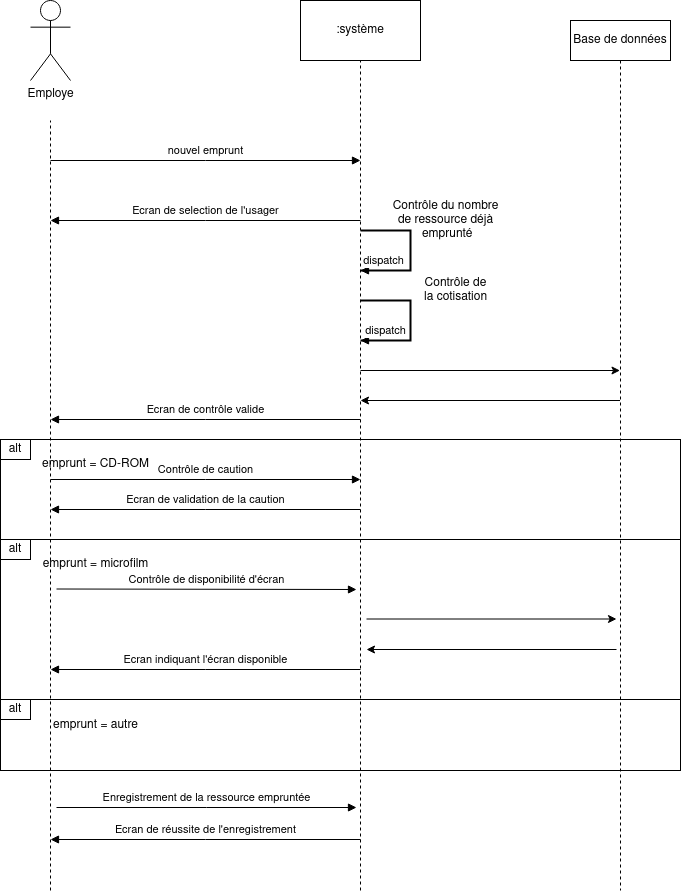

The diagram above was exported from draw.io. Its source (the exported page's mxGraphModel, read from the mxfile embedded in the PNG):
<mxGraphModel dx="1434" dy="725" grid="1" gridSize="10" guides="1" tooltips="1" connect="1" arrows="1" fold="1" page="1" pageScale="1" pageWidth="827" pageHeight="1169" math="0" shadow="0">
  <root>
    <mxCell id="0" />
    <mxCell id="1" parent="0" />
    <mxCell id="pdQ16JLnPfHm36MzgySJ-9" value="" style="rounded=0;whiteSpace=wrap;html=1;" vertex="1" parent="1">
      <mxGeometry x="44" y="739" width="680" height="71" as="geometry" />
    </mxCell>
    <mxCell id="pdQ16JLnPfHm36MzgySJ-10" value="alt" style="rounded=0;whiteSpace=wrap;html=1;" vertex="1" parent="1">
      <mxGeometry x="44" y="739" width="30" height="20" as="geometry" />
    </mxCell>
    <mxCell id="l4m4HlEBSZkF2dSMCguY-7" value="" style="rounded=0;whiteSpace=wrap;html=1;" vertex="1" parent="1">
      <mxGeometry x="44" y="579" width="680" height="160" as="geometry" />
    </mxCell>
    <mxCell id="l4m4HlEBSZkF2dSMCguY-1" value="" style="rounded=0;whiteSpace=wrap;html=1;" vertex="1" parent="1">
      <mxGeometry x="44" y="479" width="680" height="100" as="geometry" />
    </mxCell>
    <mxCell id="LSfINty9xOjQqpbiCgAF-1" value="Employe" style="shape=umlActor;verticalLabelPosition=bottom;verticalAlign=top;html=1;outlineConnect=0;" vertex="1" parent="1">
      <mxGeometry x="74" y="40" width="40" height="80" as="geometry" />
    </mxCell>
    <mxCell id="LSfINty9xOjQqpbiCgAF-2" value="&lt;div&gt;:système&lt;/div&gt;" style="rounded=0;whiteSpace=wrap;html=1;" vertex="1" parent="1">
      <mxGeometry x="344" y="40" width="120" height="60" as="geometry" />
    </mxCell>
    <mxCell id="LSfINty9xOjQqpbiCgAF-3" value="" style="endArrow=none;dashed=1;html=1;rounded=0;" edge="1" parent="1">
      <mxGeometry width="50" height="50" relative="1" as="geometry">
        <mxPoint x="94" y="930" as="sourcePoint" />
        <mxPoint x="94" y="160" as="targetPoint" />
      </mxGeometry>
    </mxCell>
    <mxCell id="LSfINty9xOjQqpbiCgAF-4" value="" style="endArrow=none;dashed=1;html=1;rounded=0;entryX=0.5;entryY=1;entryDx=0;entryDy=0;" edge="1" parent="1" target="LSfINty9xOjQqpbiCgAF-2">
      <mxGeometry width="50" height="50" relative="1" as="geometry">
        <mxPoint x="404" y="930" as="sourcePoint" />
        <mxPoint x="403.5" y="160" as="targetPoint" />
      </mxGeometry>
    </mxCell>
    <mxCell id="LSfINty9xOjQqpbiCgAF-6" value="&lt;div&gt;nouvel emprunt&lt;/div&gt;" style="html=1;verticalAlign=bottom;endArrow=block;edgeStyle=elbowEdgeStyle;elbow=vertical;curved=0;rounded=0;" edge="1" parent="1">
      <mxGeometry width="80" relative="1" as="geometry">
        <mxPoint x="94" y="200" as="sourcePoint" />
        <mxPoint x="404" y="200" as="targetPoint" />
      </mxGeometry>
    </mxCell>
    <mxCell id="WIvtEAobgM8dZG9ykVoc-1" value="Base de données" style="shape=umlLifeline;perimeter=lifelinePerimeter;whiteSpace=wrap;html=1;container=1;dropTarget=0;collapsible=0;recursiveResize=0;outlineConnect=0;portConstraint=eastwest;newEdgeStyle={&quot;edgeStyle&quot;:&quot;elbowEdgeStyle&quot;,&quot;elbow&quot;:&quot;vertical&quot;,&quot;curved&quot;:0,&quot;rounded&quot;:0};" vertex="1" parent="1">
      <mxGeometry x="614" y="60" width="100" height="870" as="geometry" />
    </mxCell>
    <mxCell id="WIvtEAobgM8dZG9ykVoc-2" value="Ecran de selection de l'usager" style="html=1;verticalAlign=bottom;endArrow=block;edgeStyle=elbowEdgeStyle;elbow=vertical;curved=0;rounded=0;" edge="1" parent="1">
      <mxGeometry width="80" relative="1" as="geometry">
        <mxPoint x="404" y="260" as="sourcePoint" />
        <mxPoint x="94" y="260" as="targetPoint" />
      </mxGeometry>
    </mxCell>
    <mxCell id="QE1AIlZLub_iYpjdWNRg-4" value="Ecran de validation de la caution" style="html=1;verticalAlign=bottom;endArrow=block;edgeStyle=elbowEdgeStyle;elbow=vertical;curved=0;rounded=0;" edge="1" parent="1">
      <mxGeometry width="80" relative="1" as="geometry">
        <mxPoint x="404" y="549" as="sourcePoint" />
        <mxPoint x="94" y="549" as="targetPoint" />
      </mxGeometry>
    </mxCell>
    <mxCell id="QE1AIlZLub_iYpjdWNRg-6" value="" style="endArrow=classic;html=1;rounded=0;" edge="1" parent="1">
      <mxGeometry width="50" height="50" relative="1" as="geometry">
        <mxPoint x="404" y="410" as="sourcePoint" />
        <mxPoint x="663.5" y="410" as="targetPoint" />
      </mxGeometry>
    </mxCell>
    <mxCell id="QE1AIlZLub_iYpjdWNRg-7" value="" style="endArrow=classic;html=1;rounded=0;" edge="1" parent="1">
      <mxGeometry width="50" height="50" relative="1" as="geometry">
        <mxPoint x="663.5" y="440" as="sourcePoint" />
        <mxPoint x="404" y="440" as="targetPoint" />
      </mxGeometry>
    </mxCell>
    <mxCell id="l4m4HlEBSZkF2dSMCguY-2" value="emprunt = CD-ROM" style="text;html=1;align=center;verticalAlign=middle;resizable=0;points=[];autosize=1;strokeColor=none;fillColor=none;" vertex="1" parent="1">
      <mxGeometry x="74" y="489" width="130" height="30" as="geometry" />
    </mxCell>
    <mxCell id="l4m4HlEBSZkF2dSMCguY-4" value="alt" style="rounded=0;whiteSpace=wrap;html=1;" vertex="1" parent="1">
      <mxGeometry x="44" y="479" width="30" height="20" as="geometry" />
    </mxCell>
    <mxCell id="l4m4HlEBSZkF2dSMCguY-5" value="Contrôle de caution" style="html=1;verticalAlign=bottom;endArrow=block;edgeStyle=elbowEdgeStyle;elbow=vertical;curved=0;rounded=0;" edge="1" parent="1">
      <mxGeometry width="80" relative="1" as="geometry">
        <mxPoint x="94" y="519" as="sourcePoint" />
        <mxPoint x="404" y="519" as="targetPoint" />
      </mxGeometry>
    </mxCell>
    <mxCell id="l4m4HlEBSZkF2dSMCguY-6" value="Ecran de contrôle valide" style="html=1;verticalAlign=bottom;endArrow=block;edgeStyle=elbowEdgeStyle;elbow=vertical;curved=0;rounded=0;" edge="1" parent="1">
      <mxGeometry width="80" relative="1" as="geometry">
        <mxPoint x="404" y="459" as="sourcePoint" />
        <mxPoint x="94" y="459" as="targetPoint" />
      </mxGeometry>
    </mxCell>
    <mxCell id="l4m4HlEBSZkF2dSMCguY-8" value="alt" style="rounded=0;whiteSpace=wrap;html=1;" vertex="1" parent="1">
      <mxGeometry x="44" y="579" width="30" height="20" as="geometry" />
    </mxCell>
    <mxCell id="l4m4HlEBSZkF2dSMCguY-9" value="emprunt = microfilm" style="text;html=1;align=center;verticalAlign=middle;resizable=0;points=[];autosize=1;strokeColor=none;fillColor=none;" vertex="1" parent="1">
      <mxGeometry x="74" y="589" width="130" height="30" as="geometry" />
    </mxCell>
    <mxCell id="l4m4HlEBSZkF2dSMCguY-11" value="Contrôle de disponibilité d'écran" style="html=1;verticalAlign=bottom;endArrow=block;edgeStyle=elbowEdgeStyle;elbow=vertical;curved=0;rounded=0;" edge="1" parent="1">
      <mxGeometry width="80" relative="1" as="geometry">
        <mxPoint x="100" y="628.5" as="sourcePoint" />
        <mxPoint x="400" y="629" as="targetPoint" />
        <Array as="points">
          <mxPoint x="96" y="629" />
        </Array>
      </mxGeometry>
    </mxCell>
    <mxCell id="l4m4HlEBSZkF2dSMCguY-13" value="Ecran indiquant l'écran disponible" style="html=1;verticalAlign=bottom;endArrow=block;edgeStyle=elbowEdgeStyle;elbow=vertical;curved=0;rounded=0;" edge="1" parent="1">
      <mxGeometry width="80" relative="1" as="geometry">
        <mxPoint x="404" y="709" as="sourcePoint" />
        <mxPoint x="94" y="709" as="targetPoint" />
      </mxGeometry>
    </mxCell>
    <mxCell id="l4m4HlEBSZkF2dSMCguY-15" value="" style="endArrow=classic;html=1;rounded=0;" edge="1" parent="1">
      <mxGeometry width="50" height="50" relative="1" as="geometry">
        <mxPoint x="410" y="658.5" as="sourcePoint" />
        <mxPoint x="660" y="658.5" as="targetPoint" />
      </mxGeometry>
    </mxCell>
    <mxCell id="l4m4HlEBSZkF2dSMCguY-16" value="" style="endArrow=classic;html=1;rounded=0;" edge="1" parent="1">
      <mxGeometry width="50" height="50" relative="1" as="geometry">
        <mxPoint x="660" y="689" as="sourcePoint" />
        <mxPoint x="410" y="689" as="targetPoint" />
      </mxGeometry>
    </mxCell>
    <mxCell id="pdQ16JLnPfHm36MzgySJ-1" value="" style="strokeWidth=2;html=1;shape=mxgraph.flowchart.annotation_1;align=left;pointerEvents=1;rotation=-180;" vertex="1" parent="1">
      <mxGeometry x="404" y="270" width="50" height="40" as="geometry" />
    </mxCell>
    <mxCell id="pdQ16JLnPfHm36MzgySJ-4" value="&lt;div&gt;Contrôle du nombre &lt;br&gt;&lt;/div&gt;&lt;div&gt;de ressource déjà&lt;/div&gt;&lt;div&gt;&amp;nbsp;emprunté&lt;/div&gt;" style="text;html=1;align=center;verticalAlign=middle;resizable=0;points=[];autosize=1;strokeColor=none;fillColor=none;" vertex="1" parent="1">
      <mxGeometry x="424" y="230" width="130" height="60" as="geometry" />
    </mxCell>
    <mxCell id="pdQ16JLnPfHm36MzgySJ-5" value="" style="strokeWidth=2;html=1;shape=mxgraph.flowchart.annotation_1;align=left;pointerEvents=1;rotation=-180;" vertex="1" parent="1">
      <mxGeometry x="404" y="340" width="50" height="40" as="geometry" />
    </mxCell>
    <mxCell id="pdQ16JLnPfHm36MzgySJ-6" value="&lt;div&gt;Contrôle de &lt;br&gt;&lt;/div&gt;&lt;div&gt;la cotisation&lt;/div&gt;" style="text;html=1;align=center;verticalAlign=middle;resizable=0;points=[];autosize=1;strokeColor=none;fillColor=none;" vertex="1" parent="1">
      <mxGeometry x="454" y="310" width="90" height="40" as="geometry" />
    </mxCell>
    <mxCell id="pdQ16JLnPfHm36MzgySJ-7" value="dispatch" style="html=1;verticalAlign=bottom;endArrow=block;edgeStyle=elbowEdgeStyle;elbow=vertical;curved=0;rounded=0;exitX=0;exitY=0;exitDx=0;exitDy=0;exitPerimeter=0;entryX=1;entryY=0;entryDx=0;entryDy=0;entryPerimeter=0;" edge="1" parent="1" source="pdQ16JLnPfHm36MzgySJ-5" target="pdQ16JLnPfHm36MzgySJ-5">
      <mxGeometry width="80" relative="1" as="geometry">
        <mxPoint x="370" y="370" as="sourcePoint" />
        <mxPoint x="450" y="370" as="targetPoint" />
      </mxGeometry>
    </mxCell>
    <mxCell id="pdQ16JLnPfHm36MzgySJ-8" value="dispatch" style="html=1;verticalAlign=bottom;endArrow=block;edgeStyle=elbowEdgeStyle;elbow=vertical;curved=0;rounded=0;" edge="1" parent="1">
      <mxGeometry width="80" relative="1" as="geometry">
        <mxPoint x="450" y="310" as="sourcePoint" />
        <mxPoint x="404" y="310.5" as="targetPoint" />
      </mxGeometry>
    </mxCell>
    <mxCell id="pdQ16JLnPfHm36MzgySJ-11" value="emprunt = autre" style="text;html=1;align=center;verticalAlign=middle;resizable=0;points=[];autosize=1;strokeColor=none;fillColor=none;" vertex="1" parent="1">
      <mxGeometry x="84" y="750" width="110" height="30" as="geometry" />
    </mxCell>
    <mxCell id="pdQ16JLnPfHm36MzgySJ-12" value="Enregistrement de la ressource empruntée" style="html=1;verticalAlign=bottom;endArrow=block;edgeStyle=elbowEdgeStyle;elbow=vertical;curved=0;rounded=0;" edge="1" parent="1">
      <mxGeometry width="80" relative="1" as="geometry">
        <mxPoint x="100" y="847" as="sourcePoint" />
        <mxPoint x="400" y="847" as="targetPoint" />
      </mxGeometry>
    </mxCell>
    <mxCell id="pdQ16JLnPfHm36MzgySJ-13" value="&lt;div&gt;Ecran de réussite de l'enregistrement&lt;/div&gt;" style="html=1;verticalAlign=bottom;endArrow=block;edgeStyle=elbowEdgeStyle;elbow=vertical;curved=0;rounded=0;" edge="1" parent="1">
      <mxGeometry width="80" relative="1" as="geometry">
        <mxPoint x="404" y="879" as="sourcePoint" />
        <mxPoint x="94" y="879" as="targetPoint" />
      </mxGeometry>
    </mxCell>
  </root>
</mxGraphModel>